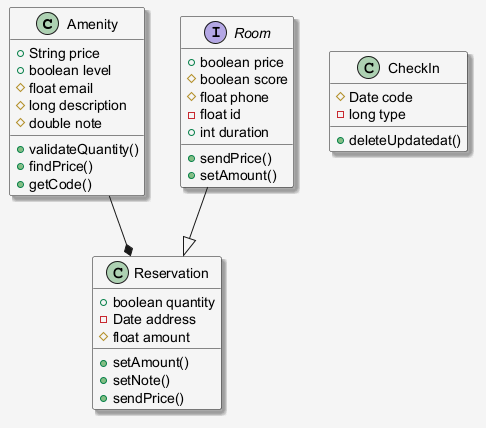

The diagram above was rendered by PlantUML. Its source (embedded in the PNG):
@startuml
skinparam shadowing false
skinparam backgroundColor #F5F5F5
skinparam shadowing true
class Amenity {
  +String price
  +boolean level
  #float email
  #long description
  #double note
  +validateQuantity()
  +findPrice()
  +getCode()
}
class Reservation {
  +boolean quantity
  -Date address
  #float amount
  +setAmount()
  +setNote()
  +sendPrice()
}
class CheckIn {
  #Date code
  -long type
  +deleteUpdatedat()
}
interface Room {
  +boolean price
  #boolean score
  #float phone
  -float id
  +int duration
  +sendPrice()
  +setAmount()
}
Room --|> Reservation
Amenity --* Reservation
@enduml